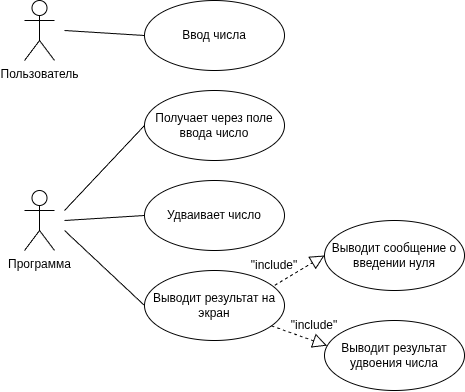

The diagram above was exported from draw.io. Its source (the exported page's mxGraphModel, read from the mxfile embedded in the PNG):
<mxGraphModel dx="843" dy="523" grid="1" gridSize="10" guides="1" tooltips="1" connect="1" arrows="1" fold="1" page="1" pageScale="1" pageWidth="827" pageHeight="1169" math="0" shadow="0">
  <root>
    <mxCell id="0" />
    <mxCell id="1" parent="0" />
    <mxCell id="8-QACBuNCGXtdlK79NpL-1" parent="1" style="shape=umlActor;verticalLabelPosition=bottom;verticalAlign=top;html=1;" value="Пользователь" vertex="1">
      <mxGeometry height="60" width="30" x="110" y="130" as="geometry" />
    </mxCell>
    <mxCell id="8-QACBuNCGXtdlK79NpL-2" parent="1" style="ellipse;whiteSpace=wrap;html=1;" value="Ввод числа" vertex="1">
      <mxGeometry height="70" width="140" x="230" y="130" as="geometry" />
    </mxCell>
    <mxCell id="8-QACBuNCGXtdlK79NpL-3" parent="1" style="ellipse;whiteSpace=wrap;html=1;" value="Получает через поле ввода число" vertex="1">
      <mxGeometry height="70" width="140" x="230" y="220" as="geometry" />
    </mxCell>
    <mxCell id="8-QACBuNCGXtdlK79NpL-5" parent="1" style="ellipse;whiteSpace=wrap;html=1;" value="Удваивает число" vertex="1">
      <mxGeometry height="70" width="140" x="230" y="310" as="geometry" />
    </mxCell>
    <mxCell id="8-QACBuNCGXtdlK79NpL-6" parent="1" style="ellipse;whiteSpace=wrap;html=1;" value="Выводит результат на экран" vertex="1">
      <mxGeometry height="70" width="140" x="230" y="400" as="geometry" />
    </mxCell>
    <mxCell id="8-QACBuNCGXtdlK79NpL-7" parent="1" style="ellipse;whiteSpace=wrap;html=1;" value="Выводит сообщение о введении нуля" vertex="1">
      <mxGeometry height="70" width="140" x="410" y="350" as="geometry" />
    </mxCell>
    <mxCell id="8-QACBuNCGXtdlK79NpL-8" parent="1" style="shape=umlActor;verticalLabelPosition=bottom;verticalAlign=top;html=1;" value="Программа" vertex="1">
      <mxGeometry height="60" width="30" x="110" y="320" as="geometry" />
    </mxCell>
    <mxCell id="8-QACBuNCGXtdlK79NpL-9" parent="1" style="ellipse;whiteSpace=wrap;html=1;" value="Выводит результат удвоения числа" vertex="1">
      <mxGeometry height="70" width="140" x="410" y="450" as="geometry" />
    </mxCell>
    <mxCell id="8-QACBuNCGXtdlK79NpL-10" edge="1" parent="1" source="8-QACBuNCGXtdlK79NpL-6" style="endArrow=block;dashed=1;endFill=0;endSize=12;html=1;rounded=0;exitX=0.93;exitY=0.211;exitDx=0;exitDy=0;exitPerimeter=0;entryX=0;entryY=0.5;entryDx=0;entryDy=0;" target="8-QACBuNCGXtdlK79NpL-7" value="">
      <mxGeometry relative="1" width="160" as="geometry">
        <Array as="points" />
        <mxPoint x="270" y="340" as="sourcePoint" />
        <mxPoint x="430" y="340" as="targetPoint" />
      </mxGeometry>
    </mxCell>
    <mxCell id="8-QACBuNCGXtdlK79NpL-11" edge="1" parent="1" source="8-QACBuNCGXtdlK79NpL-6" style="endArrow=block;dashed=1;endFill=0;endSize=12;html=1;rounded=0;entryX=0.018;entryY=0.359;entryDx=0;entryDy=0;entryPerimeter=0;" target="8-QACBuNCGXtdlK79NpL-9" value="">
      <mxGeometry relative="1" width="160" as="geometry">
        <Array as="points" />
        <mxPoint x="380" y="500" as="sourcePoint" />
        <mxPoint x="430" y="470" as="targetPoint" />
      </mxGeometry>
    </mxCell>
    <mxCell id="8-QACBuNCGXtdlK79NpL-13" edge="1" parent="1" style="endArrow=none;html=1;rounded=0;entryX=0;entryY=0.5;entryDx=0;entryDy=0;" target="8-QACBuNCGXtdlK79NpL-3" value="">
      <mxGeometry height="50" relative="1" width="50" as="geometry">
        <mxPoint x="150" y="340" as="sourcePoint" />
        <mxPoint x="370" y="310" as="targetPoint" />
      </mxGeometry>
    </mxCell>
    <mxCell id="8-QACBuNCGXtdlK79NpL-14" edge="1" parent="1" style="endArrow=none;html=1;rounded=0;entryX=0;entryY=0.5;entryDx=0;entryDy=0;" target="8-QACBuNCGXtdlK79NpL-5" value="">
      <mxGeometry height="50" relative="1" width="50" as="geometry">
        <mxPoint x="150" y="350" as="sourcePoint" />
        <mxPoint x="270" y="410" as="targetPoint" />
      </mxGeometry>
    </mxCell>
    <mxCell id="8-QACBuNCGXtdlK79NpL-15" edge="1" parent="1" style="endArrow=none;html=1;rounded=0;entryX=0;entryY=0.5;entryDx=0;entryDy=0;" target="8-QACBuNCGXtdlK79NpL-6" value="">
      <mxGeometry height="50" relative="1" width="50" as="geometry">
        <mxPoint x="150" y="360" as="sourcePoint" />
        <mxPoint x="240" y="380" as="targetPoint" />
      </mxGeometry>
    </mxCell>
    <mxCell id="8-QACBuNCGXtdlK79NpL-16" edge="1" parent="1" style="endArrow=none;html=1;rounded=0;entryX=0;entryY=0.5;entryDx=0;entryDy=0;" target="8-QACBuNCGXtdlK79NpL-2" value="">
      <mxGeometry height="50" relative="1" width="50" as="geometry">
        <mxPoint x="150" y="160" as="sourcePoint" />
        <mxPoint x="270" y="180" as="targetPoint" />
      </mxGeometry>
    </mxCell>
    <mxCell id="8-QACBuNCGXtdlK79NpL-17" parent="1" style="text;html=1;whiteSpace=wrap;strokeColor=none;fillColor=none;align=center;verticalAlign=middle;rounded=0;" value="&quot;include&quot;" vertex="1">
      <mxGeometry height="30" width="60" x="330" y="380" as="geometry" />
    </mxCell>
    <mxCell id="8-QACBuNCGXtdlK79NpL-18" parent="1" style="text;html=1;whiteSpace=wrap;strokeColor=none;fillColor=none;align=center;verticalAlign=middle;rounded=0;" value="&quot;include&quot;" vertex="1">
      <mxGeometry height="30" width="60" x="370" y="440" as="geometry" />
    </mxCell>
  </root>
</mxGraphModel>